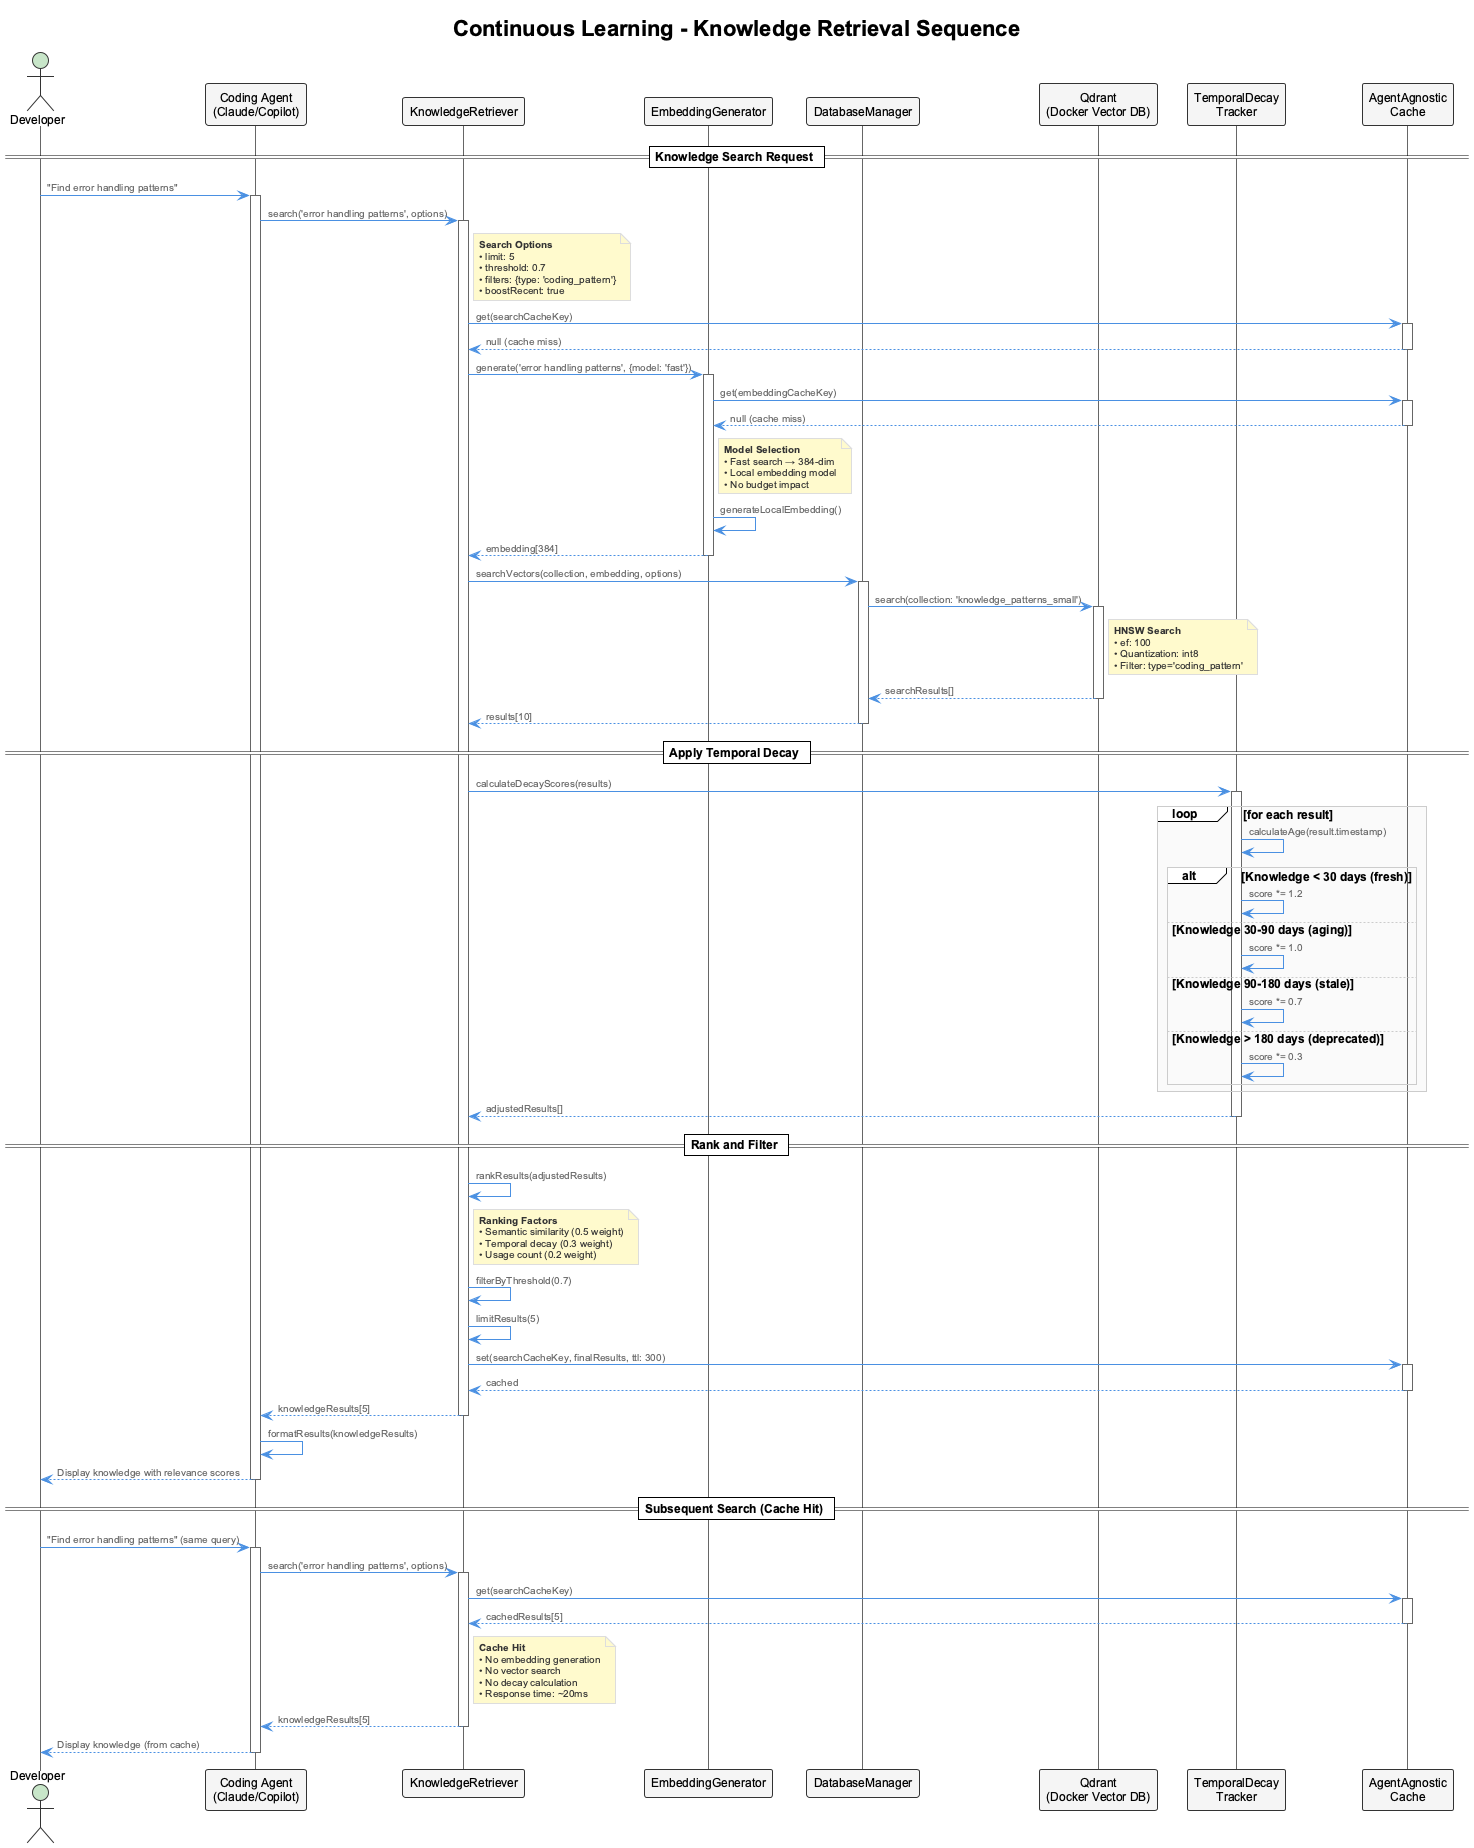

The diagram above was rendered by PlantUML. Its source (embedded in the PNG):
@startuml continuous-learning-sequence-retrieval
!include _standard-style.puml

title Continuous Learning - Knowledge Retrieval Sequence

actor "Developer" as Dev
participant "Coding Agent\n(Claude/Copilot)" as Agent
participant "KnowledgeRetriever" as Retriever
participant "EmbeddingGenerator" as EmbedGen
participant "DatabaseManager" as DB
participant "Qdrant\n(Docker Vector DB)" as Qdrant
participant "TemporalDecay\nTracker" as Decay
participant "AgentAgnostic\nCache" as Cache

== Knowledge Search Request ==
Dev -> Agent: "Find error handling patterns"
activate Agent

Agent -> Retriever: search('error handling patterns', options)
activate Retriever

note right of Retriever
  **Search Options**
  • limit: 5
  • threshold: 0.7
  • filters: {type: 'coding_pattern'}
  • boostRecent: true
end note

Retriever -> Cache: get(searchCacheKey)
activate Cache
Cache --> Retriever: null (cache miss)
deactivate Cache

Retriever -> EmbedGen: generate('error handling patterns', {model: 'fast'})
activate EmbedGen

EmbedGen -> Cache: get(embeddingCacheKey)
activate Cache
Cache --> EmbedGen: null (cache miss)
deactivate Cache

note right of EmbedGen
  **Model Selection**
  • Fast search → 384-dim
  • Local embedding model
  • No budget impact
end note

EmbedGen -> EmbedGen: generateLocalEmbedding()
EmbedGen --> Retriever: embedding[384]
deactivate EmbedGen

Retriever -> DB: searchVectors(collection, embedding, options)
activate DB

DB -> Qdrant: search(collection: 'knowledge_patterns_small')
activate Qdrant

note right of Qdrant
  **HNSW Search**
  • ef: 100
  • Quantization: int8
  • Filter: type='coding_pattern'
end note

Qdrant --> DB: searchResults[]
deactivate Qdrant

DB --> Retriever: results[10]
deactivate DB

== Apply Temporal Decay ==
Retriever -> Decay: calculateDecayScores(results)
activate Decay

loop for each result
  Decay -> Decay: calculateAge(result.timestamp)

  alt Knowledge < 30 days (fresh)
    Decay -> Decay: score *= 1.2
  else Knowledge 30-90 days (aging)
    Decay -> Decay: score *= 1.0
  else Knowledge 90-180 days (stale)
    Decay -> Decay: score *= 0.7
  else Knowledge > 180 days (deprecated)
    Decay -> Decay: score *= 0.3
  end
end

Decay --> Retriever: adjustedResults[]
deactivate Decay

== Rank and Filter ==
Retriever -> Retriever: rankResults(adjustedResults)

note right of Retriever
  **Ranking Factors**
  • Semantic similarity (0.5 weight)
  • Temporal decay (0.3 weight)
  • Usage count (0.2 weight)
end note

Retriever -> Retriever: filterByThreshold(0.7)
Retriever -> Retriever: limitResults(5)

Retriever -> Cache: set(searchCacheKey, finalResults, ttl: 300)
activate Cache
Cache --> Retriever: cached
deactivate Cache

Retriever --> Agent: knowledgeResults[5]
deactivate Retriever

Agent -> Agent: formatResults(knowledgeResults)
Agent --> Dev: Display knowledge with relevance scores
deactivate Agent

== Subsequent Search (Cache Hit) ==
Dev -> Agent: "Find error handling patterns" (same query)
activate Agent

Agent -> Retriever: search('error handling patterns', options)
activate Retriever

Retriever -> Cache: get(searchCacheKey)
activate Cache
Cache --> Retriever: cachedResults[5]
deactivate Cache

note right of Retriever
  **Cache Hit**
  • No embedding generation
  • No vector search
  • No decay calculation
  • Response time: ~20ms
end note

Retriever --> Agent: knowledgeResults[5]
deactivate Retriever

Agent --> Dev: Display knowledge (from cache)
deactivate Agent

@enduml